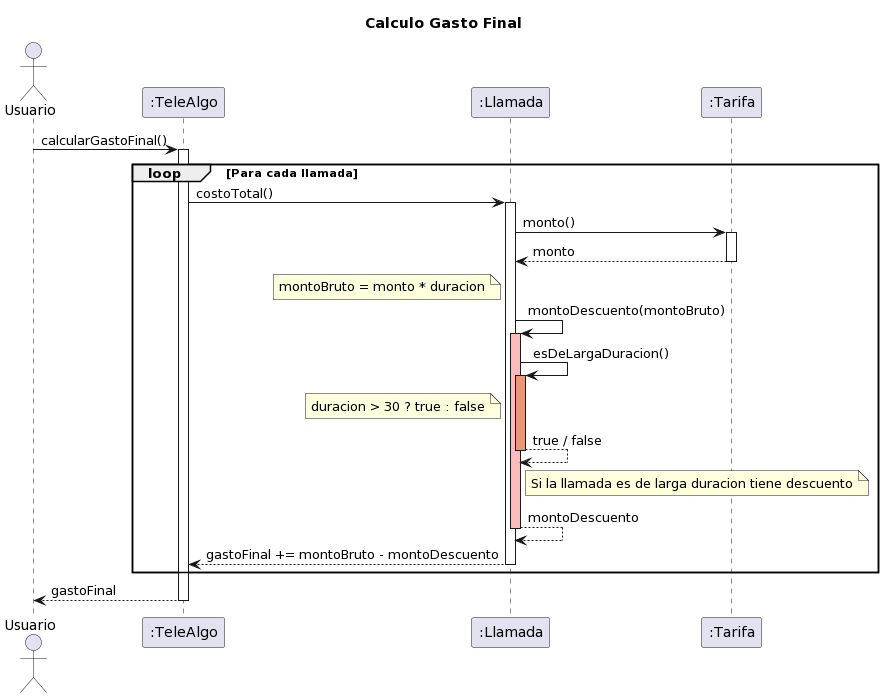

The diagram above was rendered by PlantUML. Its source (embedded in the PNG):
@startuml
title Calculo Gasto Final

actor Usuario
participant ":TeleAlgo" as teleAlgo
participant ":Llamada" as llamada
participant ":Tarifa" as tarifa

Usuario -> teleAlgo : calcularGastoFinal()
activate teleAlgo

loop Para cada llamada
  teleAlgo -> llamada : costoTotal()
  activate llamada
  
  llamada -> tarifa : monto()
  activate tarifa

  tarifa --> llamada : monto
  deactivate tarifa

  note left of llamada
    montoBruto = monto * duracion
  end note

  llamada -> llamada ++ #FFBBBB: montoDescuento(montoBruto)
  llamada -> llamada ++ #DarkSalmon: esDeLargaDuracion()

  note left of llamada
    duracion > 30 ? true : false
  end note

  return true / false

  note right of llamada
   Si la llamada es de larga duracion tiene descuento
  end note

  return montoDescuento

  llamada --> teleAlgo : gastoFinal += montoBruto - montoDescuento
  deactivate llamada
end

teleAlgo --> Usuario : gastoFinal

deactivate teleAlgo
@enduml